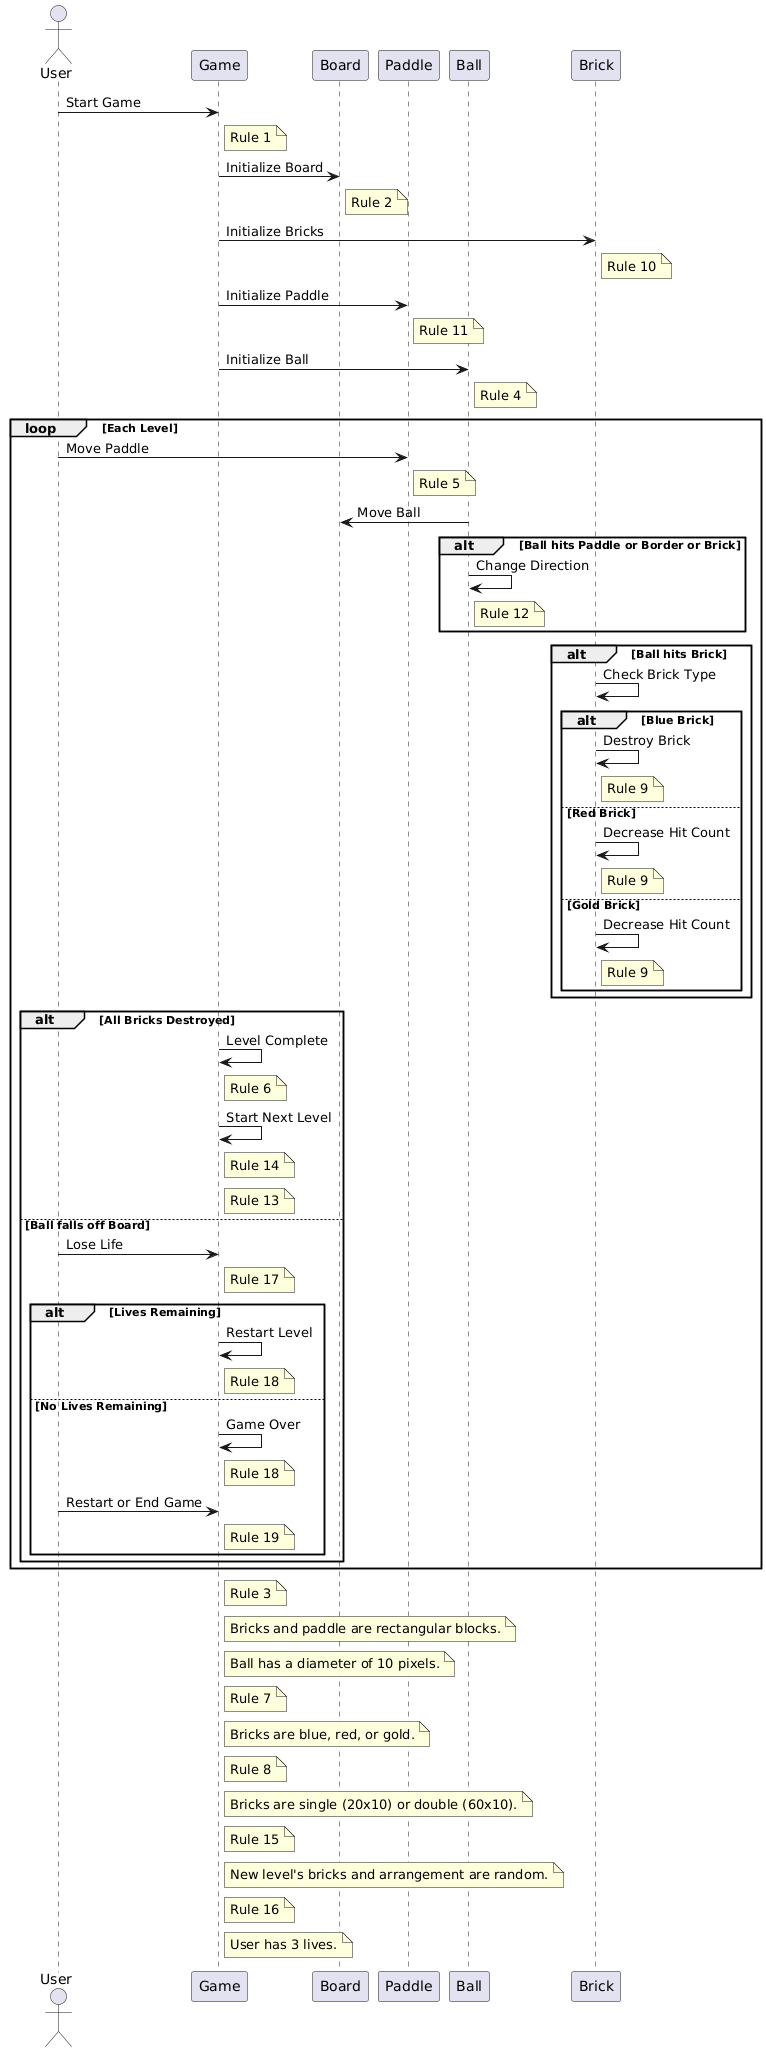

The diagram above was rendered by PlantUML. Its source (embedded in the PNG):
@startuml
actor User
participant Game
participant Board
participant Paddle
participant Ball
participant Brick

User -> Game: Start Game
note right of Game: Rule 1

Game -> Board: Initialize Board
note right of Board: Rule 2

Game -> Brick: Initialize Bricks
note right of Brick: Rule 10

Game -> Paddle: Initialize Paddle
note right of Paddle: Rule 11

Game -> Ball: Initialize Ball
note right of Ball: Rule 4

loop Each Level
    User -> Paddle: Move Paddle
    note right of Paddle: Rule 5
    Ball -> Board: Move Ball
    alt Ball hits Paddle or Border or Brick
        Ball -> Ball: Change Direction
        note right of Ball: Rule 12
    end
    alt Ball hits Brick
        Brick -> Brick: Check Brick Type
        alt Blue Brick
            Brick -> Brick: Destroy Brick
            note right of Brick: Rule 9
        else Red Brick
            Brick -> Brick: Decrease Hit Count
            note right of Brick: Rule 9
        else Gold Brick
            Brick -> Brick: Decrease Hit Count
            note right of Brick: Rule 9
        end
    end
    alt All Bricks Destroyed
        Game -> Game: Level Complete
        note right of Game: Rule 6
        Game -> Game: Start Next Level
        note right of Game: Rule 14
        note right of Game: Rule 13
    else Ball falls off Board
        User -> Game: Lose Life
        note right of Game: Rule 17
        alt Lives Remaining
            Game -> Game: Restart Level
            note right of Game: Rule 18
        else No Lives Remaining
            Game -> Game: Game Over
            note right of Game: Rule 18
            User -> Game: Restart or End Game
            note right of Game: Rule 19
        end
    end
end

note right of Game: Rule 3
note right of Game: Bricks and paddle are rectangular blocks.
note right of Game: Ball has a diameter of 10 pixels.
note right of Game: Rule 7
note right of Game: Bricks are blue, red, or gold.
note right of Game: Rule 8
note right of Game: Bricks are single (20x10) or double (60x10).
note right of Game: Rule 15
note right of Game: New level's bricks and arrangement are random.
note right of Game: Rule 16
note right of Game: User has 3 lives.
@enduml